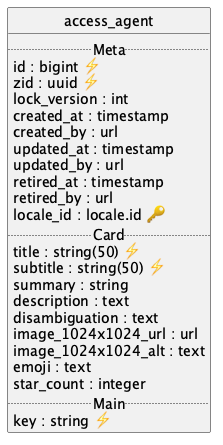

The diagram above was rendered by PlantUML. Its source (embedded in the PNG):
@startuml uml
skinparam monochrome true
skinparam linetype ortho
hide circle

entity access_agent {
  .. Meta ..
  id : bigint ⚡
  zid : uuid ⚡
  lock_version : int
  created_at : timestamp
  created_by : url
  updated_at : timestamp
  updated_by : url
  retired_at : timestamp
  retired_by : url
  locale_id : locale.id 🔑
  .. Card ..
  title : string(50) ⚡
  subtitle : string(50) ⚡
  summary : string
  description : text
  disambiguation : text
  image_1024x1024_url : url
  image_1024x1024_alt : text
  emoji : text
  star_count : integer
  .. Main ..
  key : string ⚡
}

@enduml